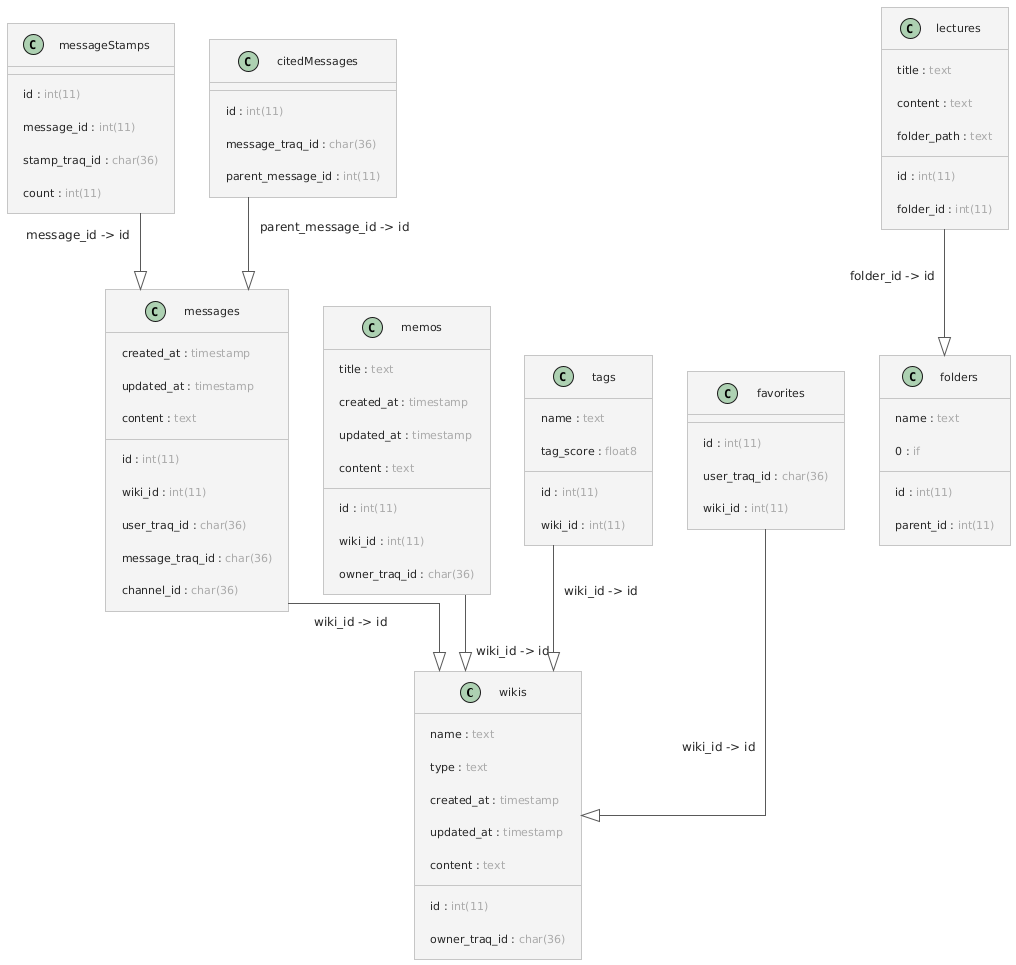

The diagram above was rendered by PlantUML. Its source (embedded in the PNG):
@startuml
!theme carbon-gray
top to bottom direction
skinparam linetype ortho

class wikis {
  id : <color:#aaaaaa>int(11)</color>
  name : <color:#aaaaaa>text</color>
  type : <color:#aaaaaa>text</color>
  created_at : <color:#aaaaaa>timestamp</color>
  updated_at : <color:#aaaaaa>timestamp</color>
  owner_traq_id : <color:#aaaaaa>char(36)</color>
  content : <color:#aaaaaa>text</color>
}
class messages {
  id : <color:#aaaaaa>int(11)</color>
  wiki_id : <color:#aaaaaa>int(11)</color>
  created_at : <color:#aaaaaa>timestamp</color>
  updated_at : <color:#aaaaaa>timestamp</color>
  user_traq_id : <color:#aaaaaa>char(36)</color>
  message_traq_id : <color:#aaaaaa>char(36)</color>
  channel_id : <color:#aaaaaa>char(36)</color>
  content : <color:#aaaaaa>text</color>
}
class messageStamps {
  id : <color:#aaaaaa>int(11)</color>
  message_id : <color:#aaaaaa>int(11)</color>
  stamp_traq_id : <color:#aaaaaa>char(36)</color>
  count : <color:#aaaaaa>int(11)</color>
}
class citedMessages {
  id : <color:#aaaaaa>int(11)</color>
  message_traq_id : <color:#aaaaaa>char(36)</color>
  parent_message_id : <color:#aaaaaa>int(11)</color>
}
class memos {
  id : <color:#aaaaaa>int(11)</color>
  wiki_id : <color:#aaaaaa>int(11)</color>
  title : <color:#aaaaaa>text</color>
  created_at : <color:#aaaaaa>timestamp</color>
  updated_at : <color:#aaaaaa>timestamp</color>
  owner_traq_id : <color:#aaaaaa>char(36)</color>
  content : <color:#aaaaaa>text</color>
}
class tags {
  id : <color:#aaaaaa>int(11)</color>
  wiki_id : <color:#aaaaaa>int(11)</color>
  name : <color:#aaaaaa>text</color>
  tag_score : <color:#aaaaaa>float8</color>
}
class lectures {
  id : <color:#aaaaaa>int(11)</color>
  title : <color:#aaaaaa>text</color>
  content : <color:#aaaaaa>text</color>
  folder_id : <color:#aaaaaa>int(11)</color>
  folder_path : <color:#aaaaaa>text</color>
}
class folders {
  id : <color:#aaaaaa>int(11)</color>
  name : <color:#aaaaaa>text</color>
  parent_id : <color:#aaaaaa>int(11)</color>
  0 : <color:#aaaaaa>if</color>
}
class favorites {
  id : <color:#aaaaaa>int(11)</color>
  user_traq_id : <color:#aaaaaa>char(36)</color>
  wiki_id : <color:#aaaaaa>int(11)</color>
}
messages -[#595959,plain]-^ wikis : wiki_id -> id
messageStamps -[#595959,plain]-^ messages : message_id -> id
citedMessages -[#595959,plain]-^ messages : parent_message_id -> id
memos -[#595959,plain]-^ wikis : wiki_id -> id
tags -[#595959,plain]-^ wikis : wiki_id -> id
lectures -[#595959,plain]-^ folders : folder_id -> id
favorites -[#595959,plain]-^ wikis : wiki_id -> id
@enduml